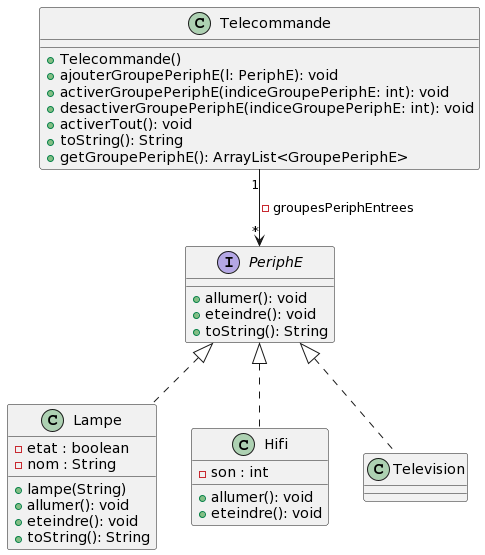

The diagram above was rendered by PlantUML. Its source (embedded in the PNG):
@startuml
class Telecommande {

    + Telecommande()
    + ajouterGroupePeriphE(l: PeriphE): void
    + activerGroupePeriphE(indiceGroupePeriphE: int): void
    + desactiverGroupePeriphE(indiceGroupePeriphE: int): void
    + activerTout(): void
    + toString(): String
    + getGroupePeriphE(): ArrayList<GroupePeriphE>
}


class Lampe {
    -etat : boolean
    -nom : String
    + lampe(String)
    + allumer(): void
    + eteindre(): void
    + toString(): String 

}
class Hifi {
    -son : int
    + allumer(): void
    + eteindre(): void
 
}

class Television {
   
}

interface PeriphE{
    + allumer(): void
    + eteindre(): void
    + toString(): String 
}
Telecommande "1" --> "*" PeriphE : - groupesPeriphEntrees

PeriphE <|.. Lampe
PeriphE <|.. Hifi
PeriphE <|.. Television
@enduml